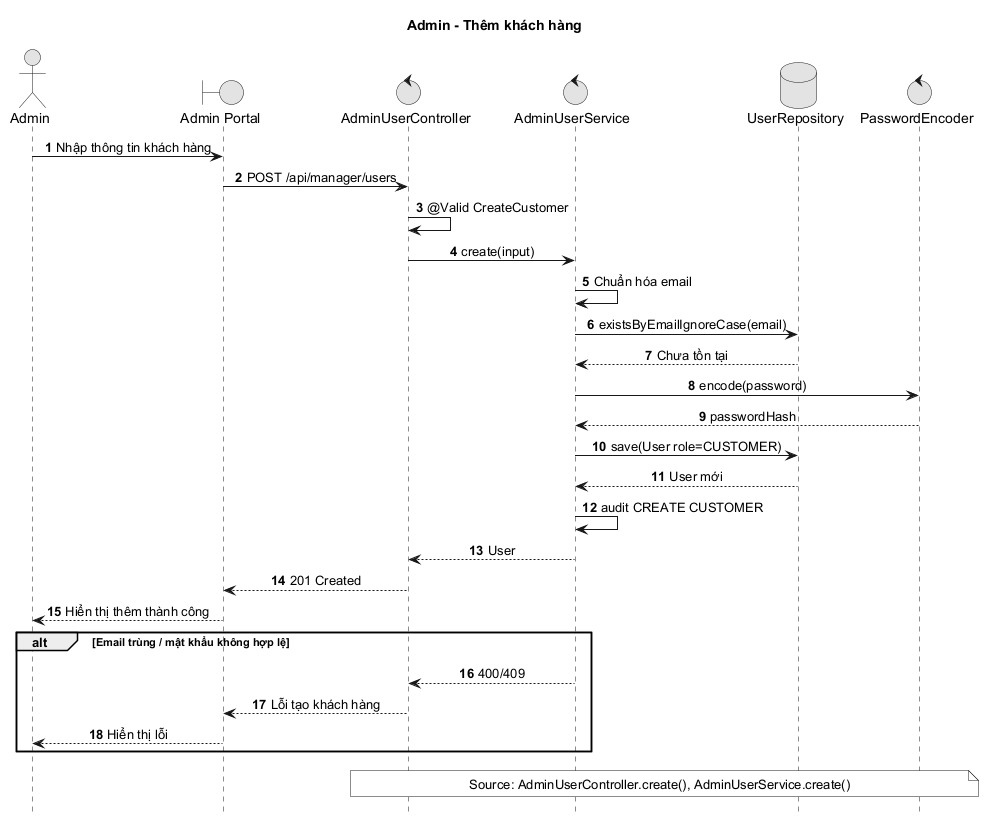

The diagram above was rendered by PlantUML. Its source (embedded in the PNG):
@startuml
title Admin - Thêm khách hàng
autonumber
hide footbox
skinparam monochrome true
skinparam sequenceMessageAlign center
actor Admin
boundary "Admin Portal" as Web
control "AdminUserController" as Controller
control "AdminUserService" as Service
database "UserRepository" as DB
control "PasswordEncoder" as Encoder

Admin -> Web: Nhập thông tin khách hàng
Web -> Controller: POST /api/manager/users
Controller -> Controller: @Valid CreateCustomer
Controller -> Service: create(input)
Service -> Service: Chuẩn hóa email
Service -> DB: existsByEmailIgnoreCase(email)
DB --> Service: Chưa tồn tại
Service -> Encoder: encode(password)
Encoder --> Service: passwordHash
Service -> DB: save(User role=CUSTOMER)
DB --> Service: User mới
Service -> Service: audit CREATE CUSTOMER
Service --> Controller: User
Controller --> Web: 201 Created
Web --> Admin: Hiển thị thêm thành công

alt Email trùng / mật khẩu không hợp lệ
  Service --> Controller: 400/409
  Controller --> Web: Lỗi tạo khách hàng
  Web --> Admin: Hiển thị lỗi
end
note over Controller,Encoder
  Source: AdminUserController.create(), AdminUserService.create()
end note
@enduml